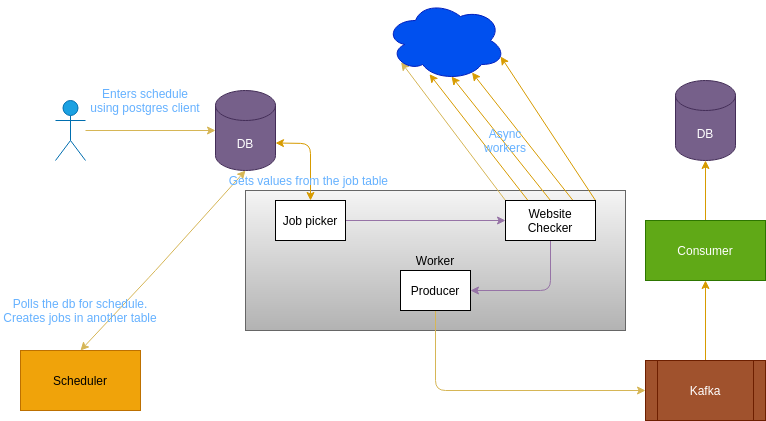

The diagram above was exported from draw.io. Its source (the exported page's mxGraphModel, read from the mxfile embedded in the PNG):
<mxGraphModel dx="770" dy="607" grid="1" gridSize="10" guides="1" tooltips="1" connect="1" arrows="1" fold="1" page="1" pageScale="1" pageWidth="850" pageHeight="1100" math="0" shadow="0">
  <root>
    <mxCell id="0" />
    <mxCell id="1" parent="0" />
    <mxCell id="2" value="DB" style="shape=cylinder3;whiteSpace=wrap;html=1;boundedLbl=1;backgroundOutline=1;size=15;fillColor=#76608a;strokeColor=#432D57;fontColor=#ffffff;" parent="1" vertex="1">
      <mxGeometry x="240" y="160" width="60" height="80" as="geometry" />
    </mxCell>
    <mxCell id="3" value="DB" style="shape=cylinder3;whiteSpace=wrap;html=1;boundedLbl=1;backgroundOutline=1;size=15;fillColor=#76608a;strokeColor=#432D57;fontColor=#ffffff;" parent="1" vertex="1">
      <mxGeometry x="700" y="150" width="60" height="80" as="geometry" />
    </mxCell>
    <mxCell id="6" style="edgeStyle=none;html=1;entryX=0;entryY=0.5;entryDx=0;entryDy=0;entryPerimeter=0;fillColor=#fff2cc;strokeColor=#d6b656;" parent="1" source="4" target="2" edge="1">
      <mxGeometry relative="1" as="geometry">
        <Array as="points" />
      </mxGeometry>
    </mxCell>
    <mxCell id="4" value="Actor" style="shape=umlActor;verticalLabelPosition=bottom;verticalAlign=top;html=1;outlineConnect=0;fillColor=#1ba1e2;strokeColor=#006EAF;fontColor=#ffffff;" parent="1" vertex="1">
      <mxGeometry x="80" y="170" width="30" height="60" as="geometry" />
    </mxCell>
    <mxCell id="7" value="&lt;font color=&quot;#66b2ff&quot;&gt;Enters schedule using postgres client&lt;/font&gt;" style="text;html=1;strokeColor=none;fillColor=none;align=center;verticalAlign=middle;whiteSpace=wrap;rounded=0;" parent="1" vertex="1">
      <mxGeometry x="110" y="160" width="120" height="20" as="geometry" />
    </mxCell>
    <mxCell id="52" style="edgeStyle=none;html=1;entryX=0.5;entryY=1;entryDx=0;entryDy=0;fillColor=#ffe6cc;strokeColor=#d79b00;" parent="1" source="9" target="51" edge="1">
      <mxGeometry relative="1" as="geometry" />
    </mxCell>
    <mxCell id="9" value="Kafka" style="shape=process;whiteSpace=wrap;html=1;backgroundOutline=1;fillColor=#a0522d;strokeColor=#6D1F00;fontColor=#ffffff;" parent="1" vertex="1">
      <mxGeometry x="670" y="430" width="120" height="60" as="geometry" />
    </mxCell>
    <mxCell id="10" value="Scheduler" style="rounded=0;whiteSpace=wrap;html=1;fillColor=#f0a30a;strokeColor=#BD7000;fontColor=#000000;" parent="1" vertex="1">
      <mxGeometry x="45" y="420" width="120" height="60" as="geometry" />
    </mxCell>
    <mxCell id="12" value="" style="endArrow=classic;startArrow=classic;html=1;exitX=0.5;exitY=0;exitDx=0;exitDy=0;entryX=0.5;entryY=1;entryDx=0;entryDy=0;entryPerimeter=0;fillColor=#fff2cc;strokeColor=#d6b656;" parent="1" source="10" target="2" edge="1">
      <mxGeometry width="50" height="50" relative="1" as="geometry">
        <mxPoint x="390" y="350" as="sourcePoint" />
        <mxPoint x="440" y="300" as="targetPoint" />
        <Array as="points">
          <mxPoint x="180" y="340" />
        </Array>
      </mxGeometry>
    </mxCell>
    <mxCell id="14" value="Worker" style="rounded=0;whiteSpace=wrap;html=1;fillColor=#f5f5f5;strokeColor=#666666;gradientColor=#b3b3b3;" parent="1" vertex="1">
      <mxGeometry x="270" y="260" width="380" height="140" as="geometry" />
    </mxCell>
    <mxCell id="15" value="&lt;span style=&quot;text-align: left&quot;&gt;&lt;font style=&quot;font-size: 12px&quot; color=&quot;#66b2ff&quot;&gt;Polls the db for schedule. Creates jobs in another table&lt;/font&gt;&lt;/span&gt;" style="text;html=1;strokeColor=none;fillColor=none;align=center;verticalAlign=middle;whiteSpace=wrap;rounded=0;" parent="1" vertex="1">
      <mxGeometry x="25" y="370" width="160" height="20" as="geometry" />
    </mxCell>
    <mxCell id="17" value="" style="endArrow=classic;startArrow=classic;html=1;entryX=1;entryY=0;entryDx=0;entryDy=52.5;entryPerimeter=0;exitX=0.5;exitY=0;exitDx=0;exitDy=0;fillColor=#ffe6cc;strokeColor=#d79b00;" parent="1" source="21" target="2" edge="1">
      <mxGeometry width="50" height="50" relative="1" as="geometry">
        <mxPoint x="360" y="310" as="sourcePoint" />
        <mxPoint x="410" y="260" as="targetPoint" />
        <Array as="points">
          <mxPoint x="335" y="213" />
        </Array>
      </mxGeometry>
    </mxCell>
    <mxCell id="18" value="&lt;font style=&quot;font-size: 12px&quot; color=&quot;#66b2ff&quot;&gt;Gets values from the job table&amp;nbsp;&lt;/font&gt;" style="text;html=1;strokeColor=none;fillColor=none;align=center;verticalAlign=middle;whiteSpace=wrap;rounded=0;" parent="1" vertex="1">
      <mxGeometry x="250" y="240" width="170" height="20" as="geometry" />
    </mxCell>
    <mxCell id="47" style="edgeStyle=none;html=1;exitX=1;exitY=0.5;exitDx=0;exitDy=0;fillColor=#e1d5e7;strokeColor=#9673a6;" parent="1" source="21" target="22" edge="1">
      <mxGeometry relative="1" as="geometry" />
    </mxCell>
    <mxCell id="21" value="Job picker" style="rounded=0;whiteSpace=wrap;html=1;" parent="1" vertex="1">
      <mxGeometry x="300" y="270" width="70" height="40" as="geometry" />
    </mxCell>
    <mxCell id="26" style="edgeStyle=none;html=1;exitX=0.25;exitY=0;exitDx=0;exitDy=0;entryX=0.367;entryY=0.921;entryDx=0;entryDy=0;entryPerimeter=0;fillColor=#ffe6cc;strokeColor=#d79b00;" parent="1" source="22" target="24" edge="1">
      <mxGeometry relative="1" as="geometry" />
    </mxCell>
    <mxCell id="27" style="edgeStyle=none;html=1;exitX=0.5;exitY=0;exitDx=0;exitDy=0;entryX=0.55;entryY=0.95;entryDx=0;entryDy=0;entryPerimeter=0;fillColor=#ffe6cc;strokeColor=#d79b00;" parent="1" source="22" target="24" edge="1">
      <mxGeometry relative="1" as="geometry">
        <mxPoint x="460" y="140" as="targetPoint" />
      </mxGeometry>
    </mxCell>
    <mxCell id="28" style="edgeStyle=none;html=1;exitX=0.75;exitY=0;exitDx=0;exitDy=0;entryX=0.721;entryY=0.9;entryDx=0;entryDy=0;entryPerimeter=0;fillColor=#ffe6cc;strokeColor=#d79b00;" parent="1" source="22" target="24" edge="1">
      <mxGeometry relative="1" as="geometry">
        <mxPoint x="470" y="140" as="targetPoint" />
      </mxGeometry>
    </mxCell>
    <mxCell id="29" style="edgeStyle=none;html=1;exitX=1;exitY=0;exitDx=0;exitDy=0;entryX=0.96;entryY=0.7;entryDx=0;entryDy=0;entryPerimeter=0;fillColor=#ffe6cc;strokeColor=#d79b00;" parent="1" source="22" target="24" edge="1">
      <mxGeometry relative="1" as="geometry" />
    </mxCell>
    <mxCell id="30" style="edgeStyle=none;html=1;exitX=0;exitY=0;exitDx=0;exitDy=0;entryX=0.13;entryY=0.77;entryDx=0;entryDy=0;entryPerimeter=0;fillColor=#fff2cc;strokeColor=#d6b656;" parent="1" source="22" target="24" edge="1">
      <mxGeometry relative="1" as="geometry" />
    </mxCell>
    <mxCell id="49" style="edgeStyle=none;html=1;entryX=1;entryY=0.5;entryDx=0;entryDy=0;fillColor=#e1d5e7;strokeColor=#9673a6;" parent="1" source="22" target="36" edge="1">
      <mxGeometry relative="1" as="geometry">
        <Array as="points">
          <mxPoint x="575" y="360" />
        </Array>
      </mxGeometry>
    </mxCell>
    <mxCell id="22" value="Website Checker" style="rounded=0;whiteSpace=wrap;html=1;" parent="1" vertex="1">
      <mxGeometry x="530" y="270" width="90" height="40" as="geometry" />
    </mxCell>
    <mxCell id="24" value="" style="ellipse;shape=cloud;whiteSpace=wrap;html=1;fillColor=#0050ef;strokeColor=#001DBC;fontColor=#ffffff;" parent="1" vertex="1">
      <mxGeometry x="410" y="70" width="120" height="80" as="geometry" />
    </mxCell>
    <mxCell id="31" value="&lt;font color=&quot;#66b2ff&quot;&gt;Async workers&lt;/font&gt;" style="text;html=1;strokeColor=none;fillColor=none;align=center;verticalAlign=middle;whiteSpace=wrap;rounded=0;" parent="1" vertex="1">
      <mxGeometry x="495" y="200" width="70" height="20" as="geometry" />
    </mxCell>
    <mxCell id="50" style="edgeStyle=none;html=1;entryX=0;entryY=0.5;entryDx=0;entryDy=0;fillColor=#fff2cc;strokeColor=#d6b656;" parent="1" source="36" target="9" edge="1">
      <mxGeometry relative="1" as="geometry">
        <Array as="points">
          <mxPoint x="460" y="460" />
        </Array>
      </mxGeometry>
    </mxCell>
    <mxCell id="36" value="Producer" style="rounded=0;whiteSpace=wrap;html=1;" parent="1" vertex="1">
      <mxGeometry x="425" y="340" width="70" height="40" as="geometry" />
    </mxCell>
    <mxCell id="53" style="edgeStyle=none;html=1;entryX=0.5;entryY=1;entryDx=0;entryDy=0;entryPerimeter=0;fillColor=#ffe6cc;strokeColor=#d79b00;" parent="1" source="51" target="3" edge="1">
      <mxGeometry relative="1" as="geometry" />
    </mxCell>
    <mxCell id="51" value="Consumer" style="rounded=0;whiteSpace=wrap;html=1;fillColor=#60a917;strokeColor=#2D7600;fontColor=#ffffff;" parent="1" vertex="1">
      <mxGeometry x="670" y="290" width="120" height="60" as="geometry" />
    </mxCell>
  </root>
</mxGraphModel>